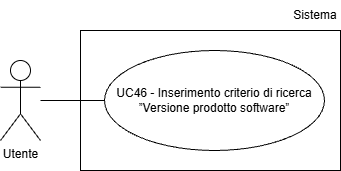

The diagram above was exported from draw.io. Its source (the exported page's mxGraphModel, read from the mxfile embedded in the PNG):
<mxGraphModel dx="1042" dy="561" grid="1" gridSize="10" guides="1" tooltips="1" connect="1" arrows="1" fold="1" page="1" pageScale="1" pageWidth="827" pageHeight="1169" math="0" shadow="0">
  <root>
    <mxCell id="0" />
    <mxCell id="1" parent="0" />
    <mxCell id="nnujNRhliUTjReuaz56P-1" parent="1" style="shape=umlActor;verticalLabelPosition=bottom;verticalAlign=top;html=1;outlineConnect=0;" value="Utente" vertex="1">
      <mxGeometry height="80" width="40" x="200" y="210" as="geometry" />
    </mxCell>
    <mxCell id="nnujNRhliUTjReuaz56P-3" parent="1" style="ellipse;whiteSpace=wrap;html=1;align=center;" value="UC46 - Inserimento criterio di ricerca ”Versione prodotto software”" vertex="1">
      <mxGeometry height="100" width="220" x="304" y="200" as="geometry" />
    </mxCell>
    <mxCell id="nnujNRhliUTjReuaz56P-4" edge="1" parent="1" style="endArrow=none;html=1;rounded=0;entryX=0;entryY=0.5;entryDx=0;entryDy=0;" target="nnujNRhliUTjReuaz56P-3">
      <mxGeometry height="50" relative="1" width="50" as="geometry">
        <mxPoint x="240" y="250" as="sourcePoint" />
      </mxGeometry>
    </mxCell>
    <mxCell id="DJGK984zWhysz9kX5iKG-1" parent="1" style="rounded=0;whiteSpace=wrap;html=1;fillColor=none;" value="" vertex="1">
      <mxGeometry height="140" width="260" x="280" y="180" as="geometry" />
    </mxCell>
    <mxCell id="DJGK984zWhysz9kX5iKG-2" parent="1" style="text;html=1;whiteSpace=wrap;strokeColor=none;fillColor=none;align=center;verticalAlign=middle;rounded=0;" value="Sistema" vertex="1">
      <mxGeometry height="30" width="50" x="490" y="150" as="geometry" />
    </mxCell>
  </root>
</mxGraphModel>